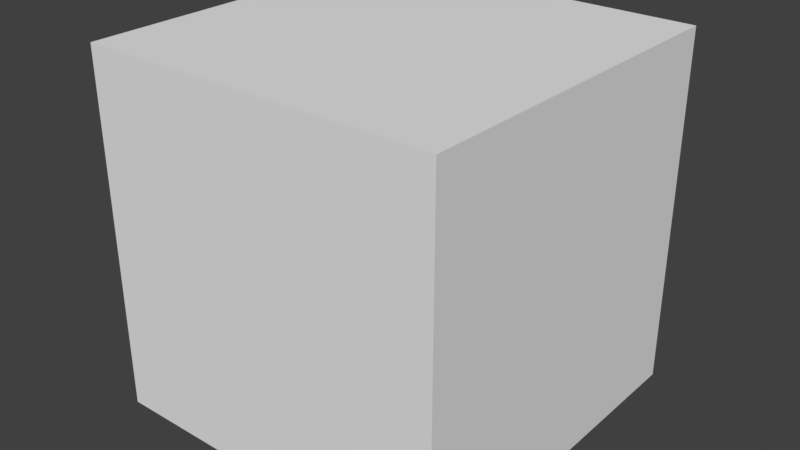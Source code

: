 # Source: cube_decimated.blend  (saved by Blender 2.79.0; exported with 4.5.12 LTS)
import bpy
from mathutils import Matrix  # noqa: F401  (used for matrix-valued properties, if any)

bpy.ops.wm.read_factory_settings(use_empty=True)
scene = bpy.context.scene
scene.name = 'Scene'

# ---- collections
col_collection_1 = bpy.data.collections.new('Collection 1'); scene.collection.children.link(col_collection_1)

# ---- materials (node trees are filled in below, after node groups)
mat_material = bpy.data.materials.new('Material')
mat_material.alpha_threshold = 0.0
mat_material.use_transparent_shadow = False
mat_material.roughness = 0.5
mat_material.line_color = (0.0, 0.0, 0.0, 1.0)

# ---- material node trees

# ---- world
world_world = bpy.data.worlds.new('World'); scene.world = world_world
world_world.color = (0.05088, 0.05088, 0.05088)
world_world.use_sun_shadow = False
world_world.sun_shadow_jitter_overblur = 0.0
world_world.cycles.sampling_method = 'MANUAL'

# ---- meshes
me_cube = bpy.data.meshes.new('Cube')
me_cube.from_pydata([(0.4837, 0.5194, -0.5041), (0.4837, -0.4806, -0.5041), (-0.5163, -0.4806, -0.5041), (-0.5163, 0.5194, -0.5041), (0.4837, 0.5194, 0.4959), (0.4837, -0.4806, 0.4959), (-0.5163, -0.4806, 0.4959), (-0.5163, 0.5194, 0.4959), (0.4837, 0.3194, -0.5041), (0.4837, 0.1194, -0.5041), (0.4837, -0.08061, -0.5041), (0.4837, -0.2806, -0.5041), (-0.5163, -0.2806, -0.5041), (-0.5163, -0.08061, -0.5041), (-0.5163, 0.1194, -0.5041), (-0.5163, 0.3194, -0.5041), (0.4837, 0.3194, 0.4959), (0.4837, 0.1194, 0.4959), (0.4837, -0.08061, 0.4959), (0.4837, -0.2806, 0.4959), (-0.5163, -0.2806, 0.4959), (-0.5163, -0.08061, 0.4959), (-0.5163, 0.1194, 0.4959), (-0.5163, 0.3194, 0.4959), (0.4837, 0.5194, -0.3041), (0.4837, 0.5194, -0.1041), (0.4837, 0.5194, 0.09592), (0.4837, 0.5194, 0.2959), (0.4837, -0.4806, -0.3041), (0.4837, -0.4806, -0.1041), (0.4837, -0.4806, 0.09592), (0.4837, -0.4806, 0.2959), (-0.5163, -0.4806, -0.3041), (-0.5163, -0.4806, -0.1041), (-0.5163, -0.4806, 0.09592), (-0.5163, -0.4806, 0.2959), (-0.5163, 0.5194, -0.3041), (-0.5163, 0.5194, -0.1041), (-0.5163, 0.5194, 0.09592), (-0.5163, 0.5194, 0.2959), (-0.5163, -0.1806, 0.1959), (-0.5163, -0.2806, -0.2041), (-0.5163, 0.01939, -0.2041), (-0.5163, 0.2194, 0.2959), (-0.5163, 0.1194, 0.09592), (-0.5163, 0.3194, 0.09592), (-0.5163, 0.3194, -0.2041), (0.4837, 0.3194, 0.1959), (0.4837, 0.2194, -0.2041), (0.4837, 0.1194, 0.1959), (0.4837, -0.1806, 0.1959), (0.4837, -0.1806, -0.2041), (0.2837, 0.5194, -0.5041), (0.08367, 0.5194, -0.5041), (-0.1163, 0.5194, -0.5041), (-0.3163, 0.5194, -0.5041), (0.2837, -0.4806, -0.5041), (0.08367, -0.4806, -0.5041), (-0.1163, -0.4806, -0.5041), (-0.3163, -0.4806, -0.5041), (0.2837, 0.5194, 0.4959), (0.08367, 0.5194, 0.4959), (-0.1163, 0.5194, 0.4959), (-0.3163, 0.5194, 0.4959), (0.2837, -0.4806, 0.4959), (0.08367, -0.4806, 0.4959), (-0.1163, -0.4806, 0.4959), (-0.3163, -0.4806, 0.4959), (-0.3163, 0.2194, 0.4959), (-0.1163, 0.2194, 0.4959), (0.08367, 0.2194, 0.4959), (0.2837, 0.2194, 0.4959), (-0.2163, -0.1806, 0.4959), (0.1837, -0.1806, 0.4959), (0.1837, 0.3194, -0.5041), (-0.2163, 0.3194, -0.5041), (-0.3163, 0.1194, -0.5041), (0.2837, 0.01939, -0.5041), (-0.01633, 0.01939, -0.5041), (0.1837, -0.2806, -0.5041), (-0.1163, -0.2806, -0.5041), (-0.3163, -0.1806, -0.5041), (-0.1163, 0.5194, 0.2959), (-0.3163, 0.5194, 0.2959), (0.1837, 0.5194, 0.1959), (-0.2163, 0.5194, 0.09592), (0.1837, 0.5194, -0.1041), (-0.2163, 0.5194, -0.1041), (0.2837, 0.5194, -0.3041), (-0.01633, 0.5194, -0.3041), (-0.3163, 0.5194, -0.3041), (0.1837, -0.4806, -0.2041), (-0.2163, -0.4806, -0.2041), (0.2837, -0.4806, 0.09592), (-0.01633, -0.4806, 0.09592), (-0.3163, -0.4806, 0.09592), (0.1837, -0.4806, 0.2959), (-0.2163, -0.4806, 0.2959)], [], [(51, 11, 10), (48, 9, 8), (25, 48, 24), (27, 47, 26), (43, 45, 44), (42, 14, 13), (40, 42, 41), (33, 41, 32), (35, 40, 34), (96, 94, 93), (97, 95, 94), (94, 92, 91), (29, 91, 28), (91, 57, 56), (92, 59, 58), (89, 87, 86), (12, 81, 59, 2), (26, 84, 27), (85, 83, 82), (84, 61, 60), (79, 78, 77), (80, 81, 78), (10, 77, 9), (78, 75, 74), (52, 74, 53), (75, 55, 54), (73, 19, 18), (70, 73, 71), (71, 17, 16), (72, 67, 66), (6, 67, 72, 20), (31, 50, 19, 5), (35, 97, 67, 6), (7, 39, 43, 23), (3, 36, 90, 55), (40, 35, 6, 20), (43, 40, 21, 22), (20, 21, 40), (47, 27, 4, 16), (22, 23, 43), (49, 47, 16, 17), (50, 49, 17, 18), (68, 63, 7, 23), (18, 19, 50), (72, 68, 22, 21), (68, 23, 22), (3, 55, 75, 15), (72, 21, 20), (14, 15, 75, 76), (14, 76, 81, 13), (10, 9, 48, 51), (81, 12, 13), (51, 48, 49, 50), (8, 0, 24, 48), (47, 49, 48), (48, 25, 26, 47), (46, 15, 14, 42), (46, 42, 44, 45), (13, 12, 41, 42), (40, 44, 42), (40, 43, 44), (41, 12, 2, 32), (41, 33, 34, 40), (7, 63, 83, 39), (39, 83, 85, 38), (38, 85, 87, 37), (37, 87, 90, 36), (36, 3, 15, 46), (38, 37, 46, 45), (46, 37, 36), (39, 38, 45, 43), (2, 59, 92, 32), (33, 92, 95, 34), (92, 33, 32), (34, 95, 97, 35), (1, 11, 51, 28), (29, 51, 50, 30), (51, 29, 28), (93, 30, 31, 96), (50, 31, 30), (91, 29, 30, 93), (96, 97, 94), (56, 1, 28, 91), (93, 94, 91), (94, 95, 92), (58, 57, 91, 92), (86, 25, 24, 88), (84, 26, 25, 86), (88, 89, 86), (89, 90, 87), (87, 85, 84, 86), (60, 4, 27, 84), (84, 85, 82), (82, 62, 61, 84), (83, 63, 62, 82), (77, 10, 11, 79), (74, 8, 9, 77), (79, 80, 78), (78, 81, 76), (74, 52, 0, 8), (74, 77, 78), (78, 76, 75), (75, 54, 53, 74), (18, 17, 71, 73), (73, 70, 69, 72), (16, 4, 60, 71), (69, 68, 72), (71, 60, 61, 70), (70, 61, 62, 69), (68, 69, 62, 63), (88, 24, 0, 52), (89, 88, 52, 53), (90, 89, 54, 55), (53, 54, 89), (96, 31, 5, 64), (97, 96, 65, 66), (64, 65, 96), (5, 19, 73, 64), (66, 67, 97), (66, 65, 73, 72), (73, 65, 64), (79, 11, 1, 56), (80, 79, 57, 58), (79, 56, 57), (81, 80, 58, 59)])
me_cube.materials.append(mat_material)
me_cube.use_remesh_preserve_volume = False
me_cube.use_remesh_preserve_attributes = False
me_cube.use_mirror_vertex_groups = False
me_cube.update()

# ---- objects
ob_cube = bpy.data.objects.new('Cube', me_cube)

# ---- transforms, parenting, visibility, modifiers, constraints
ob_cube.location = (0.0, 0.0, 0.0)
ob_cube.lock_rotations_4d = False
ob_cube.empty_display_type = 'ARROWS'
ob_cube.lineart.crease_threshold = 0.0

# ---- collection membership
col_collection_1.objects.link(ob_cube)

# ---- scene / render settings (as saved in the file)
scene.frame_start = 1; scene.frame_end = 250; scene.frame_set(1)
scene.render.engine = 'BLENDER_EEVEE_NEXT'
scene.render.resolution_percentage = 50
scene.render.dither_intensity = 0.0
scene.cycles.use_denoising = False
scene.cycles.samples = 128
scene.cycles.sampling_pattern = 'TABULATED_SOBOL'
scene.cycles.use_adaptive_sampling = False
scene.cycles.use_light_tree = False
scene.cycles.blur_glossy = 0.0
scene.cycles.sample_clamp_indirect = 0.0
scene.view_settings.view_transform = 'Standard'
bpy.context.view_layer.update()

# ---- added for rendering (the .blend has no active camera and no usable light): camera, sun
cam_auto = bpy.data.cameras.new('AutoCamera')
cam_auto.lens = 50.0
cam_auto.sensor_width = 36.0
cam_auto.clip_end = 1000.0
ob_auto_camera = bpy.data.objects.new('AutoCamera', cam_auto)
scene.collection.objects.link(ob_auto_camera)
ob_auto_camera.location = (1.58621, -1.90366, 1.27795)
ob_auto_camera.rotation_euler = (1.09748, -7.21219e-08, 0.694738)
scene.camera = ob_auto_camera
light_auto_sun = bpy.data.lights.new('AutoSun', 'SUN')
light_auto_sun.energy = 3.0
light_auto_sun.angle = 0.0523599
ob_auto_sun = bpy.data.objects.new('AutoSun', light_auto_sun)
scene.collection.objects.link(ob_auto_sun)
ob_auto_sun.rotation_euler = (0.872665, 0.174533, 0.523599)
bpy.context.view_layer.update()
